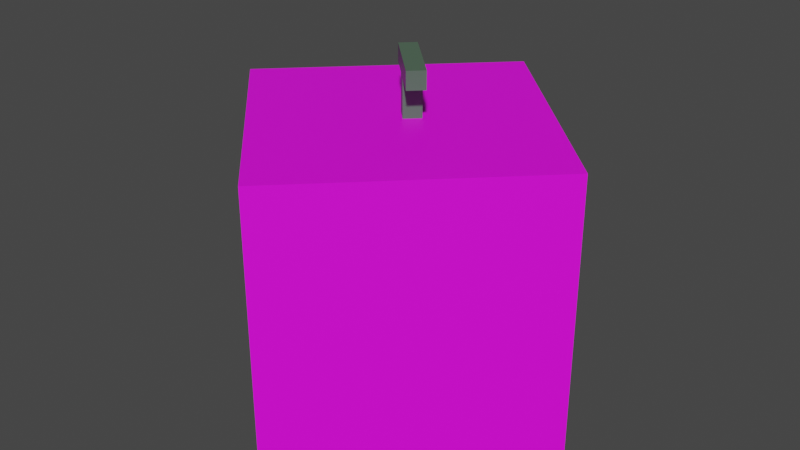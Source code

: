# Source: Watermelon1.blend  (saved by Blender 3.4.6; exported with 4.5.12 LTS)
import bpy
from mathutils import Matrix  # noqa: F401  (used for matrix-valued properties, if any)

bpy.ops.wm.read_factory_settings(use_empty=True)
scene = bpy.context.scene
scene.name = 'Scene'

# ---- collections
col_collection = bpy.data.collections.new('Collection'); scene.collection.children.link(col_collection)

# ---- images (referenced by path relative to the original .blend; pixels are not part of the script)
import os
ASSET_DIR = os.environ.get("B2B_ASSET_DIR", "")  # directory of the original .blend (textures are referenced by path, not embedded)
HERE = os.path.dirname(os.path.abspath(__file__))  # packed textures are extracted next to this script under _unpacked/

def load_image(name, relpath, width, height, colorspace="sRGB"):
    """Load a texture the original file referenced (path relative to the .blend, or extracted next to this script)."""
    p = next((c for c in (os.path.join(HERE, relpath), os.path.join(ASSET_DIR, relpath)) if relpath and os.path.exists(c)), "")
    if p:
        img = bpy.data.images.load(p, check_existing=True)
        img.name = name
    else:  # same state as the original file: an image datablock whose file is absent (Cycles renders it pink)
        img = bpy.data.images.new(name, width, height)
        img.source = "FILE"
        img.filepath = "//" + (relpath or name)
    img.colorspace_settings.name = colorspace
    return img
img_watermelon = load_image('Watermelon', 'Watermelon.png', 1024, 1024, 'sRGB')

# ---- materials (node trees are filled in below, after node groups)
mat_watermelon = bpy.data.materials.new('Watermelon')
mat_watermelon.use_transparent_shadow = False
mat_stem = bpy.data.materials.new('Stem')
mat_stem.use_transparent_shadow = False

# ---- material node trees
mat_watermelon.use_nodes = True; mat_watermelon.node_tree.nodes.clear()
_N = mat_watermelon.node_tree.nodes; _L = mat_watermelon.node_tree.links
n0 = _N.new('ShaderNodeBsdfPrincipled'); n0.name = 'Principled BSDF'; n0.location = (10, 300)
n0.distribution = 'GGX'
n0.subsurface_method = 'RANDOM_WALK_SKIN'
n0.inputs[3].default_value = 1.45
n0.inputs[27].default_value = (0.0, 0.0, 0.0, 1.0)
n0.inputs[28].default_value = 1.0
n1 = _N.new('ShaderNodeOutputMaterial'); n1.name = 'Material Output'; n1.location = (300, 300)
n2 = _N.new('ShaderNodeTexImage'); n2.name = 'Image Texture'; n2.location = (-296, 262)
n2.image = img_watermelon
_L.new(n0.outputs[0], n1.inputs[0])
_L.new(n2.outputs[0], n0.inputs[0])
n1.is_active_output = True
mat_stem.use_nodes = True; mat_stem.node_tree.nodes.clear()
_N = mat_stem.node_tree.nodes; _L = mat_stem.node_tree.links
n0 = _N.new('ShaderNodeBsdfPrincipled'); n0.name = 'Principled BSDF'; n0.location = (10, 300)
n0.distribution = 'GGX'
n0.subsurface_method = 'RANDOM_WALK_SKIN'
n0.inputs[0].default_value = (0.08228, 0.1384, 0.09306, 1.0)
n0.inputs[3].default_value = 1.45
n0.inputs[27].default_value = (0.0, 0.0, 0.0, 1.0)
n0.inputs[28].default_value = 1.0
n1 = _N.new('ShaderNodeOutputMaterial'); n1.name = 'Material Output'; n1.location = (300, 300)
_L.new(n0.outputs[0], n1.inputs[0])
n1.is_active_output = True

# ---- world
world_world = bpy.data.worlds.new('World'); scene.world = world_world
world_world.use_nodes = True; world_world.node_tree.nodes.clear()
_N = world_world.node_tree.nodes; _L = world_world.node_tree.links
n0 = _N.new('ShaderNodeOutputWorld'); n0.name = 'World Output'; n0.location = (300, 300)
n1 = _N.new('ShaderNodeBackground'); n1.name = 'Background'; n1.location = (10, 300)
n1.inputs[0].default_value = (0.05088, 0.05088, 0.05088, 1.0)
_L.new(n1.outputs[0], n0.inputs[0])
n0.is_active_output = True
world_world.color = (0.05088, 0.05088, 0.05088)
world_world.use_sun_shadow = False
world_world.sun_shadow_jitter_overblur = 0.0

# ---- meshes
me_cube = bpy.data.meshes.new('Cube')
me_cube.from_pydata([(0.1777, -1.37, 0.0), (0.1777, -1.37, 2.0), (-1.229, 0.05107, 0.0), (-1.229, 0.05107, 2.0), (1.599, 0.03678, 0.0), (1.599, 0.03678, 2.0), (0.192, 1.458, 0.0), (0.192, 1.458, 2.0), (0.2342, 0.009854, 2.0), (0.2342, 0.009854, 2.299), (0.1432, 0.1018, 2.0), (0.1432, 0.1018, 2.299), (0.3262, 0.1009, 2.0), (0.3262, 0.1009, 2.299), (0.2351, 0.1929, 2.0), (0.2351, 0.1929, 2.299), (-0.0007197, 0.2467, 2.274), (0.3952, -0.1533, 2.274), (-0.0007197, 0.2467, 2.403), (0.3952, -0.1533, 2.403), (0.09127, 0.3378, 2.274), (0.4872, -0.06222, 2.274), (0.09127, 0.3378, 2.403), (0.4872, -0.06222, 2.403)], [], [(0, 1, 3, 2), (2, 3, 7, 6), (6, 7, 5, 4), (4, 5, 1, 0), (2, 6, 4, 0), (7, 3, 1, 5), (8, 9, 11, 10), (10, 11, 15, 14), (14, 15, 13, 12), (12, 13, 9, 8), (10, 14, 12, 8), (15, 11, 9, 13), (16, 17, 19, 18), (18, 19, 23, 22), (22, 23, 21, 20), (20, 21, 17, 16), (18, 22, 20, 16), (23, 19, 17, 21)])
me_cube.polygons.foreach_set('material_index', [0, 0, 0, 0, 0, 0, 1, 1, 1, 1, 1, 1, 1, 1, 1, 1, 1, 1])
_uv = me_cube.uv_layers.new(name='UVMap')
_uv.uv.foreach_set('vector', [0.375, 0.0, 0.625, 0.0, 0.625, 0.25, 0.375, 0.25, 0.375, 0.25, 0.625, 0.25, 0.625, 0.5, 0.375, 0.5, 0.375, 0.5, 0.625, 0.5, 0.625, 0.75, 0.375, 0.75, 0.375, 0.75, 0.625, 0.75, 0.625, 1.0, 0.375, 1.0, 0.125, 0.5, 0.375, 0.5, 0.375, 0.75, 0.125, 0.75, 0.625, 0.5, 0.875, 0.5, 0.875, 0.75, 0.625, 0.75, 0.375, 0.0, 0.625, 0.0, 0.625, 0.25, 0.375, 0.25, 0.375, 0.25, 0.625, 0.25, 0.625, 0.5, 0.375, 0.5, 0.375, 0.5, 0.625, 0.5, 0.625, 0.75, 0.375, 0.75, 0.375, 0.75, 0.625, 0.75, 0.625, 1.0, 0.375, 1.0, 0.125, 0.5, 0.375, 0.5, 0.375, 0.75, 0.125, 0.75, 0.625, 0.5, 0.875, 0.5, 0.875, 0.75, 0.625, 0.75, 0.375, 0.0, 0.625, 0.0, 0.625, 0.25, 0.375, 0.25, 0.375, 0.25, 0.625, 0.25, 0.625, 0.5, 0.375, 0.5, 0.375, 0.5, 0.625, 0.5, 0.625, 0.75, 0.375, 0.75, 0.375, 0.75, 0.625, 0.75, 0.625, 1.0, 0.375, 1.0, 0.125, 0.5, 0.375, 0.5, 0.375, 0.75, 0.125, 0.75, 0.625, 0.5, 0.875, 0.5, 0.875, 0.75, 0.625, 0.75])
me_cube.materials.append(mat_watermelon)
me_cube.materials.append(mat_stem)
me_cube.update()

# ---- objects
ob_watermelon1 = bpy.data.objects.new('Watermelon1', me_cube)

# ---- transforms, parenting, visibility, modifiers, constraints
ob_watermelon1.location = (0.0, 0.0, 0.0)
ob_watermelon1.scale = (0.2832, 0.2832, 0.2832)

# ---- collection membership
col_collection.objects.link(ob_watermelon1)

# ---- scene / render settings (as saved in the file)
scene.frame_start = 1; scene.frame_end = 250; scene.frame_set(1)
scene.render.engine = 'BLENDER_EEVEE_NEXT'
scene.cycles.sampling_pattern = 'TABULATED_SOBOL'
scene.cycles.use_light_tree = False
scene.view_settings.view_transform = 'Filmic'
bpy.context.view_layer.update()

# ---- added for rendering (the .blend has no active camera and no usable light): camera, sun
cam_auto = bpy.data.cameras.new('AutoCamera')
cam_auto.lens = 50.0
cam_auto.sensor_width = 36.0
cam_auto.clip_end = 1000.0
ob_auto_camera = bpy.data.objects.new('AutoCamera', cam_auto)
scene.collection.objects.link(ob_auto_camera)
ob_auto_camera.location = (1.27485, -1.45456, 1.31822)
ob_auto_camera.rotation_euler = (1.09748, -7.21219e-08, 0.694738)
scene.camera = ob_auto_camera
light_auto_sun = bpy.data.lights.new('AutoSun', 'SUN')
light_auto_sun.energy = 3.0
light_auto_sun.angle = 0.0523599
ob_auto_sun = bpy.data.objects.new('AutoSun', light_auto_sun)
scene.collection.objects.link(ob_auto_sun)
ob_auto_sun.rotation_euler = (0.872665, 0.174533, 0.523599)
bpy.context.view_layer.update()
